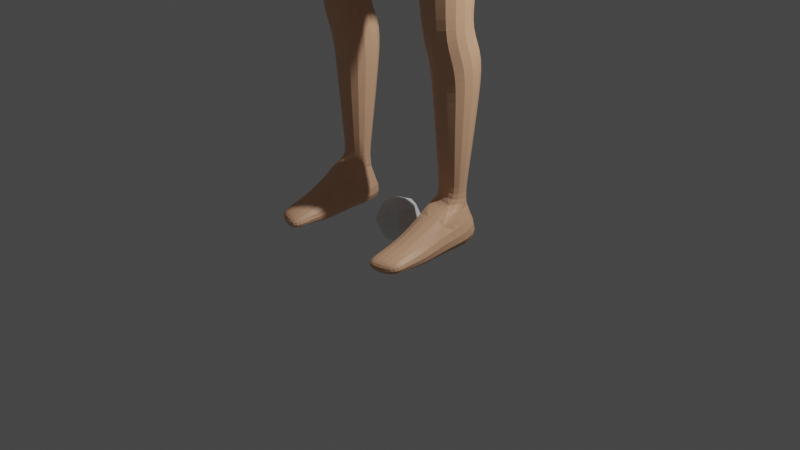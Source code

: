 # Source: MrBag_Idle_Animation.blend  (saved by Blender 2.80.75; exported with 4.5.12 LTS)
import bpy
from mathutils import Matrix  # noqa: F401  (used for matrix-valued properties, if any)

bpy.ops.wm.read_factory_settings(use_empty=True)
scene = bpy.context.scene
scene.name = 'Scene'

# ---- collections
col_collection = bpy.data.collections.new('Collection'); scene.collection.children.link(col_collection)
col_body = bpy.data.collections.new('Body'); scene.collection.children.link(col_body)

# ---- materials (node trees are filled in below, after node groups)
mat_material_001 = bpy.data.materials.new('Material.001')
mat_material_001.use_transparent_shadow = False
mat_material = bpy.data.materials.new('Material')
mat_material.use_transparent_shadow = False

# ---- material node trees
mat_material_001.use_nodes = True; mat_material_001.node_tree.nodes.clear()
_N = mat_material_001.node_tree.nodes; _L = mat_material_001.node_tree.links
n0 = _N.new('ShaderNodeOutputMaterial'); n0.name = 'Material Output'; n0.location = (300, 300)
n1 = _N.new('ShaderNodeBsdfPrincipled'); n1.name = 'Principled BSDF'; n1.location = (10, 300)
n1.distribution = 'GGX'
n1.subsurface_method = 'BURLEY'
n1.inputs[0].default_value = (0.1376, 0.05687, 0.01632, 1.0)
n1.inputs[3].default_value = 1.45
n1.inputs[27].default_value = (0.0, 0.0, 0.0, 1.0)
n1.inputs[28].default_value = 1.0
_L.new(n1.outputs[0], n0.inputs[0])
n0.is_active_output = True
mat_material.use_nodes = True; mat_material.node_tree.nodes.clear()
_N = mat_material.node_tree.nodes; _L = mat_material.node_tree.links
n0 = _N.new('ShaderNodeOutputMaterial'); n0.name = 'Material Output'; n0.location = (300, 300)
n1 = _N.new('ShaderNodeBsdfPrincipled'); n1.name = 'Principled BSDF'; n1.location = (10, 300)
n1.distribution = 'GGX'
n1.subsurface_method = 'BURLEY'
n1.inputs[0].default_value = (0.8, 0.4525, 0.2741, 1.0)
n1.inputs[3].default_value = 1.45
n1.inputs[27].default_value = (0.0, 0.0, 0.0, 1.0)
n1.inputs[28].default_value = 1.0
_L.new(n1.outputs[0], n0.inputs[0])
n0.is_active_output = True

# ---- world
world_world = bpy.data.worlds.new('World'); scene.world = world_world
world_world.use_nodes = True; world_world.node_tree.nodes.clear()
_N = world_world.node_tree.nodes; _L = world_world.node_tree.links
n0 = _N.new('ShaderNodeOutputWorld'); n0.name = 'World Output'; n0.location = (300, 300)
n1 = _N.new('ShaderNodeBackground'); n1.name = 'Background'; n1.location = (10, 300)
n1.inputs[0].default_value = (0.05088, 0.05088, 0.05088, 1.0)
_L.new(n1.outputs[0], n0.inputs[0])
n0.is_active_output = True
world_world.color = (0.05088, 0.05088, 0.05088)
world_world.use_sun_shadow = False
world_world.sun_shadow_jitter_overblur = 0.0

# ---- cameras
cam_camera = bpy.data.cameras.new('Camera')
cam_camera.clip_end = 100.0
cam_camera.ortho_scale = 7.314
cam_camera.dof.focus_distance = 0.0
cam_camera.dof.aperture_fstop = 128.0

# ---- lights
light_light = bpy.data.lights.new('Light', 'POINT')
light_light.transmission_factor = 0.0
light_light.cutoff_distance = 30.0
light_light.energy = 1000.0
light_light.shadow_buffer_clip_start = 1.001
light_light.shadow_soft_size = 0.1
light_light.shadow_maximum_resolution = 0.006
light_light.use_absolute_resolution = True

# ---- meshes
me_sphere = bpy.data.meshes.new('Sphere')
me_sphere.from_pydata([(0.0, 0.2758, -0.2758), (0.195, 0.195, 0.2758), (0.2758, 0.2758, -1.705e-08), (0.195, 0.195, -0.2758), (0.2758, -3.979e-08, 0.2758), (0.39, -2.489e-08, -1.705e-08), (0.2758, -3.979e-08, -0.2758), (0.195, -0.195, 0.2758), (0.2758, -0.2758, -1.705e-08), (0.195, -0.195, -0.2758), (-2.059e-08, -0.2758, 0.2758), (-5.694e-09, -0.39, -1.705e-08), (-2.059e-08, -0.2758, -0.2758), (-0.195, -0.195, 0.2758), (-0.2758, -0.2758, -1.705e-08), (-0.195, -0.195, -0.2758), (0.0, -3.409e-08, -0.39), (-3.409e-08, -3.409e-08, 0.39), (-0.2758, -2.489e-08, 0.2758), (-0.39, -2.489e-08, -1.705e-08), (-0.2758, -2.489e-08, -0.2758), (-0.195, 0.195, 0.2758), (-0.2758, 0.2758, -1.705e-08), (-0.195, 0.195, -0.2758), (9.208e-09, 0.2758, 0.2758), (9.208e-09, 0.39, -1.705e-08)], [], [(0, 25, 2, 3), (24, 17, 1), (16, 0, 3), (25, 24, 1, 2), (3, 2, 5, 6), (1, 17, 4), (16, 3, 6), (2, 1, 4, 5), (6, 5, 8, 9), (4, 17, 7), (16, 6, 9), (5, 4, 7, 8), (9, 8, 11, 12), (7, 17, 10), (16, 9, 12), (8, 7, 10, 11), (12, 11, 14, 15), (10, 17, 13), (16, 12, 15), (11, 10, 13, 14), (14, 13, 18, 19), (15, 14, 19, 20), (13, 17, 18), (16, 15, 20), (16, 20, 23), (19, 18, 21, 22), (20, 19, 22, 23), (18, 17, 21), (16, 23, 0), (22, 21, 24, 25), (23, 22, 25, 0), (21, 17, 24)])
_uv = me_sphere.uv_layers.new(name='UVMap')
_uv.uv.foreach_set('vector', [0.75, 0.25, 0.75, 0.5, 0.625, 0.5, 0.625, 0.25, 0.75, 0.75, 0.6875, 1.0, 0.625, 0.75, 0.6875, 0.0, 0.75, 0.25, 0.625, 0.25, 0.75, 0.5, 0.75, 0.75, 0.625, 0.75, 0.625, 0.5, 0.625, 0.25, 0.625, 0.5, 0.5, 0.5, 0.5, 0.25, 0.625, 0.75, 0.5625, 1.0, 0.5, 0.75, 0.5625, 0.0, 0.625, 0.25, 0.5, 0.25, 0.625, 0.5, 0.625, 0.75, 0.5, 0.75, 0.5, 0.5, 0.5, 0.25, 0.5, 0.5, 0.375, 0.5, 0.375, 0.25, 0.5, 0.75, 0.4375, 1.0, 0.375, 0.75, 0.4375, 0.0, 0.5, 0.25, 0.375, 0.25, 0.5, 0.5, 0.5, 0.75, 0.375, 0.75, 0.375, 0.5, 0.375, 0.25, 0.375, 0.5, 0.25, 0.5, 0.25, 0.25, 0.375, 0.75, 0.3125, 1.0, 0.25, 0.75, 0.3125, 0.0, 0.375, 0.25, 0.25, 0.25, 0.375, 0.5, 0.375, 0.75, 0.25, 0.75, 0.25, 0.5, 0.25, 0.25, 0.25, 0.5, 0.125, 0.5, 0.125, 0.25, 0.25, 0.75, 0.1875, 1.0, 0.125, 0.75, 0.1875, 0.0, 0.25, 0.25, 0.125, 0.25, 0.25, 0.5, 0.25, 0.75, 0.125, 0.75, 0.125, 0.5, 0.125, 0.5, 0.125, 0.75, 0.0, 0.75, 0.0, 0.5, 0.125, 0.25, 0.125, 0.5, 0.0, 0.5, 0.0, 0.25, 0.125, 0.75, 0.0625, 1.0, 0.0, 0.75, 0.0625, 0.0, 0.125, 0.25, 0.0, 0.25, 0.9375, 0.0, 1.0, 0.25, 0.875, 0.25, 1.0, 0.5, 1.0, 0.75, 0.875, 0.75, 0.875, 0.5, 1.0, 0.25, 1.0, 0.5, 0.875, 0.5, 0.875, 0.25, 1.0, 0.75, 0.9375, 1.0, 0.875, 0.75, 0.8125, 0.0, 0.875, 0.25, 0.75, 0.25, 0.875, 0.5, 0.875, 0.75, 0.75, 0.75, 0.75, 0.5, 0.875, 0.25, 0.875, 0.5, 0.75, 0.5, 0.75, 0.25, 0.875, 0.75, 0.8125, 1.0, 0.75, 0.75])
me_sphere.use_remesh_preserve_volume = False
me_sphere.use_remesh_preserve_attributes = False
me_sphere.use_mirror_vertex_groups = False
me_sphere.update()
me_cube = bpy.data.meshes.new('Cube')
me_cube.from_pydata([(-1.0, -1.0, -1.0), (-1.0, -1.0, 3.647), (-1.0, 1.0, -1.0), (-1.0, 1.0, 3.647), (1.0, -1.0, -1.0), (1.0, -1.0, 3.647), (1.0, 1.0, -1.0), (1.0, 1.0, 3.647), (-1.0, -0.8171, -1.0), (-1.0, -0.8171, 3.647), (1.0, -0.8171, -1.0), (1.0, -0.8171, 3.647), (-1.0, 0.8292, 3.647), (1.0, 0.8292, -1.0), (-1.0, 0.8292, -1.0), (1.0, 0.8292, 3.647), (0.8963, 1.0, -1.0), (0.8963, 1.0, 3.647), (0.8963, -1.0, -1.0), (0.8963, -1.0, 3.647), (0.8963, -0.8171, 3.647), (0.8963, -0.8171, -1.0), (0.8963, 0.8292, -1.0), (0.8963, 0.8292, 3.647), (-0.8841, 1.0, -1.0), (-0.8841, -1.0, 3.647), (-0.8841, -0.8171, -1.0), (-0.8841, 0.8292, -1.0), (-0.8841, 1.0, 3.647), (-0.8841, -1.0, -1.0), (-0.8841, -0.8171, 3.647), (-0.8841, 0.8292, 3.647), (0.8963, -0.8171, -0.7836), (0.8963, 0.8292, -0.7836), (-0.8841, -0.8171, -0.7836), (-0.8841, 0.8292, -0.7836), (-1.0, -1.0, -0.4191), (-1.0, -1.0, 0.1617), (-1.0, -1.0, 0.7426), (-1.0, -1.0, 1.323), (-1.0, -1.0, 1.904), (-1.0, -1.0, 2.485), (-1.0, -1.0, 3.066), (-1.0, 1.0, 3.066), (-1.0, 1.0, 2.485), (-1.0, 1.0, 1.904), (-1.0, 1.0, 1.323), (-1.0, 1.0, 0.7426), (-1.0, 1.0, 0.1617), (-1.0, 1.0, -0.4191), (1.0, 1.0, 3.066), (1.0, 1.0, 2.485), (1.0, 1.0, 1.904), (1.0, 1.0, 1.323), (1.0, 1.0, 0.7426), (1.0, 1.0, 0.1617), (1.0, 1.0, -0.4191), (1.0, -1.0, 3.066), (1.0, -1.0, 2.485), (1.0, -1.0, 1.904), (1.0, -1.0, 1.323), (1.0, -1.0, 0.7426), (1.0, -1.0, 0.1617), (1.0, -1.0, -0.4191), (1.0, -0.8171, 3.066), (1.0, -0.8171, 2.485), (1.0, -0.8171, 1.904), (1.0, -0.8171, 1.323), (1.0, -0.8171, 0.7426), (1.0, -0.8171, 0.1617), (1.0, -0.8171, -0.4191), (-1.0, -0.8171, 3.066), (-1.0, -0.8171, 2.485), (-1.0, -0.8171, 1.904), (-1.0, -0.8171, 1.323), (-1.0, -0.8171, 0.7426), (-1.0, -0.8171, 0.1617), (-1.0, -0.8171, -0.4191), (1.0, 0.8292, 3.066), (1.0, 0.8292, 2.485), (1.0, 0.8292, 1.904), (1.0, 0.8292, 1.323), (1.0, 0.8292, 0.7426), (1.0, 0.8292, 0.1617), (1.0, 0.8292, -0.4191), (-1.0, 0.8292, 3.066), (-1.0, 0.8292, 2.485), (-1.0, 0.8292, 1.904), (-1.0, 0.8292, 1.323), (-1.0, 0.8292, 0.7426), (-1.0, 0.8292, 0.1617), (-1.0, 0.8292, -0.4191), (0.8963, -1.0, 3.066), (0.8963, -1.0, 2.485), (0.8963, -1.0, 1.904), (0.8963, -1.0, 1.323), (0.8963, -1.0, 0.7426), (0.8963, -1.0, 0.1617), (0.8963, -1.0, -0.4191), (0.8963, 1.0, 3.066), (0.8963, 1.0, 2.485), (0.8963, 1.0, 1.904), (0.8963, 1.0, 1.323), (0.8963, 1.0, 0.7426), (0.8963, 1.0, 0.1617), (0.8963, 1.0, -0.4191), (-0.8841, 1.0, 3.066), (-0.8841, 1.0, 2.485), (-0.8841, 1.0, 1.904), (-0.8841, 1.0, 1.323), (-0.8841, 1.0, 0.7426), (-0.8841, 1.0, 0.1617), (-0.8841, 1.0, -0.4191), (-0.8841, -1.0, 3.066), (-0.8841, -1.0, 2.485), (-0.8841, -1.0, 1.904), (-0.8841, -1.0, 1.323), (-0.8841, -1.0, 0.7426), (-0.8841, -1.0, 0.1617), (-0.8841, -1.0, -0.4191), (-0.528, 1.0, 3.647), (-0.172, 1.0, 3.647), (0.1841, 1.0, 3.647), (0.5402, 1.0, 3.647), (-0.528, -1.0, -1.0), (-0.172, -1.0, -1.0), (0.1841, -1.0, -1.0), (0.5402, -1.0, -1.0), (-0.528, -0.8171, 3.647), (-0.172, -0.8171, 3.647), (0.1841, -0.8171, 3.647), (0.5402, -0.8171, 3.647), (-0.528, 0.8292, 3.647), (-0.172, 0.8292, 3.647), (0.1841, 0.8292, 3.647), (0.5402, 0.8292, 3.647), (0.5402, 1.0, -1.0), (0.1841, 1.0, -1.0), (-0.172, 1.0, -1.0), (-0.528, 1.0, -1.0), (0.5402, -1.0, 3.647), (0.1841, -1.0, 3.647), (-0.172, -1.0, 3.647), (-0.528, -1.0, 3.647), (0.5402, -0.8171, -1.0), (0.1841, -0.8171, -1.0), (-0.172, -0.8171, -1.0), (-0.528, -0.8171, -1.0), (0.5402, 0.8292, -1.0), (0.1841, 0.8292, -1.0), (-0.172, 0.8292, -1.0), (-0.528, 0.8292, -1.0), (0.5402, -0.8171, -0.7836), (0.1841, -0.8171, -0.7836), (-0.172, -0.8171, -0.7836), (-0.528, -0.8171, -0.7836), (0.5402, 0.8292, -0.7836), (0.1841, 0.8292, -0.7836), (-0.172, 0.8292, -0.7836), (-0.528, 0.8292, -0.7836), (0.5402, -1.0, -0.4191), (0.1841, -1.0, -0.4191), (-0.172, -1.0, -0.4191), (-0.528, -1.0, -0.4191), (0.5402, -1.0, 0.1617), (0.1841, -1.0, 0.1617), (-0.172, -1.0, 0.1617), (-0.528, -1.0, 0.1617), (0.5402, -1.0, 0.7426), (0.1841, -1.0, 0.7426), (-0.172, -1.0, 0.7426), (-0.528, -1.0, 0.7426), (0.5402, -1.0, 1.323), (0.1841, -1.0, 1.323), (-0.172, -1.0, 1.323), (-0.528, -1.0, 1.323), (0.5402, -1.0, 1.904), (0.1841, -1.0, 1.904), (-0.172, -1.0, 1.904), (-0.528, -1.0, 1.904), (0.5402, -1.0, 2.485), (0.1841, -1.0, 2.485), (-0.172, -1.0, 2.485), (-0.528, -1.0, 2.485), (0.5402, -1.0, 3.066), (0.1841, -1.0, 3.066), (-0.172, -1.0, 3.066), (-0.528, -1.0, 3.066), (-0.528, 1.0, -0.4191), (-0.172, 1.0, -0.4191), (0.1841, 1.0, -0.4191), (0.5402, 1.0, -0.4191), (-0.528, 1.0, 0.1617), (-0.172, 1.0, 0.1617), (0.1841, 1.0, 0.1617), (0.5402, 1.0, 0.1617), (-0.528, 1.0, 0.7426), (-0.172, 1.0, 0.7426), (0.1841, 1.0, 0.7426), (0.5402, 1.0, 0.7426), (-0.528, 1.0, 1.323), (-0.172, 1.0, 1.323), (0.1841, 1.0, 1.323), (0.5402, 1.0, 1.323), (-0.528, 1.0, 1.904), (-0.172, 1.0, 1.904), (0.1841, 1.0, 1.904), (0.5402, 1.0, 1.904), (-0.528, 1.0, 2.485), (-0.172, 1.0, 2.485), (0.1841, 1.0, 2.485), (0.5402, 1.0, 2.485), (-0.528, 1.0, 3.066), (-0.172, 1.0, 3.066), (0.1841, 1.0, 3.066), (0.5402, 1.0, 3.066)], [], [(85, 12, 3, 43), (99, 17, 7, 50), (64, 11, 5, 57), (113, 25, 1, 42), (21, 10, 4, 18), (30, 9, 1, 25), (31, 12, 9, 30), (22, 13, 10, 21), (78, 15, 11, 64), (42, 1, 9, 71), (50, 7, 15, 78), (16, 6, 13, 22), (28, 3, 12, 31), (71, 9, 12, 85), (7, 17, 23, 15), (136, 16, 22, 148), (147, 26, 34, 155), (15, 23, 20, 11), (11, 20, 19, 5), (144, 21, 18, 127), (57, 5, 19, 92), (215, 123, 17, 99), (43, 3, 28, 106), (8, 26, 29, 0), (14, 27, 26, 8), (2, 24, 27, 14), (120, 28, 31, 132), (132, 31, 30, 128), (128, 30, 25, 143), (187, 143, 25, 113), (156, 33, 32, 152), (22, 21, 32, 33), (148, 22, 33, 156), (26, 27, 35, 34), (124, 163, 119, 29), (163, 167, 118, 119), (167, 171, 117, 118), (171, 175, 116, 117), (175, 179, 115, 116), (179, 183, 114, 115), (183, 187, 113, 114), (2, 49, 112, 24), (49, 48, 111, 112), (48, 47, 110, 111), (47, 46, 109, 110), (46, 45, 108, 109), (45, 44, 107, 108), (44, 43, 106, 107), (136, 191, 105, 16), (191, 195, 104, 105), (195, 199, 103, 104), (199, 203, 102, 103), (203, 207, 101, 102), (207, 211, 100, 101), (211, 215, 99, 100), (4, 63, 98, 18), (63, 62, 97, 98), (62, 61, 96, 97), (61, 60, 95, 96), (60, 59, 94, 95), (59, 58, 93, 94), (58, 57, 92, 93), (8, 77, 91, 14), (77, 76, 90, 91), (76, 75, 89, 90), (75, 74, 88, 89), (74, 73, 87, 88), (73, 72, 86, 87), (72, 71, 85, 86), (6, 56, 84, 13), (56, 55, 83, 84), (55, 54, 82, 83), (54, 53, 81, 82), (53, 52, 80, 81), (52, 51, 79, 80), (51, 50, 78, 79), (0, 36, 77, 8), (36, 37, 76, 77), (37, 38, 75, 76), (38, 39, 74, 75), (39, 40, 73, 74), (40, 41, 72, 73), (41, 42, 71, 72), (13, 84, 70, 10), (84, 83, 69, 70), (83, 82, 68, 69), (82, 81, 67, 68), (81, 80, 66, 67), (80, 79, 65, 66), (79, 78, 64, 65), (29, 119, 36, 0), (119, 118, 37, 36), (118, 117, 38, 37), (117, 116, 39, 38), (116, 115, 40, 39), (115, 114, 41, 40), (114, 113, 42, 41), (10, 70, 63, 4), (70, 69, 62, 63), (69, 68, 61, 62), (68, 67, 60, 61), (67, 66, 59, 60), (66, 65, 58, 59), (65, 64, 57, 58), (16, 105, 56, 6), (105, 104, 55, 56), (104, 103, 54, 55), (103, 102, 53, 54), (102, 101, 52, 53), (101, 100, 51, 52), (100, 99, 50, 51), (14, 91, 49, 2), (91, 90, 48, 49), (90, 89, 47, 48), (89, 88, 46, 47), (88, 87, 45, 46), (87, 86, 44, 45), (86, 85, 43, 44), (107, 106, 212, 208), (208, 212, 213, 209), (209, 213, 214, 210), (210, 214, 215, 211), (108, 107, 208, 204), (204, 208, 209, 205), (205, 209, 210, 206), (206, 210, 211, 207), (109, 108, 204, 200), (200, 204, 205, 201), (201, 205, 206, 202), (202, 206, 207, 203), (110, 109, 200, 196), (196, 200, 201, 197), (197, 201, 202, 198), (198, 202, 203, 199), (111, 110, 196, 192), (192, 196, 197, 193), (193, 197, 198, 194), (194, 198, 199, 195), (112, 111, 192, 188), (188, 192, 193, 189), (189, 193, 194, 190), (190, 194, 195, 191), (24, 112, 188, 139), (139, 188, 189, 138), (138, 189, 190, 137), (137, 190, 191, 136), (93, 92, 184, 180), (180, 184, 185, 181), (181, 185, 186, 182), (182, 186, 187, 183), (94, 93, 180, 176), (176, 180, 181, 177), (177, 181, 182, 178), (178, 182, 183, 179), (95, 94, 176, 172), (172, 176, 177, 173), (173, 177, 178, 174), (174, 178, 179, 175), (96, 95, 172, 168), (168, 172, 173, 169), (169, 173, 174, 170), (170, 174, 175, 171), (97, 96, 168, 164), (164, 168, 169, 165), (165, 169, 170, 166), (166, 170, 171, 167), (98, 97, 164, 160), (160, 164, 165, 161), (161, 165, 166, 162), (162, 166, 167, 163), (18, 98, 160, 127), (127, 160, 161, 126), (126, 161, 162, 125), (125, 162, 163, 124), (27, 151, 159, 35), (151, 150, 158, 159), (150, 149, 157, 158), (149, 148, 156, 157), (35, 159, 155, 34), (159, 158, 154, 155), (158, 157, 153, 154), (157, 156, 152, 153), (92, 19, 140, 184), (184, 140, 141, 185), (185, 141, 142, 186), (186, 142, 143, 187), (20, 131, 140, 19), (131, 130, 141, 140), (130, 129, 142, 141), (129, 128, 143, 142), (23, 135, 131, 20), (135, 134, 130, 131), (134, 133, 129, 130), (133, 132, 128, 129), (17, 123, 135, 23), (123, 122, 134, 135), (122, 121, 133, 134), (121, 120, 132, 133), (106, 28, 120, 212), (212, 120, 121, 213), (213, 121, 122, 214), (214, 122, 123, 215), (26, 147, 124, 29), (147, 146, 125, 124), (146, 145, 126, 125), (145, 144, 127, 126), (21, 144, 152, 32), (144, 145, 153, 152), (145, 146, 154, 153), (146, 147, 155, 154), (24, 139, 151, 27), (139, 138, 150, 151), (138, 137, 149, 150), (137, 136, 148, 149)])
_uv = me_cube.uv_layers.new(name='UVMap')
_uv.uv.foreach_set('vector', [0.5938, 0.2287, 0.625, 0.2287, 0.625, 0.25, 0.5938, 0.25, 0.5938, 0.487, 0.625, 0.487, 0.625, 0.5, 0.5938, 0.5, 0.5938, 0.7271, 0.625, 0.7271, 0.625, 0.75, 0.5938, 0.75, 0.5938, 0.9855, 0.625, 0.9855, 0.625, 1.0, 0.5938, 1.0, 0.362, 0.7271, 0.375, 0.7271, 0.375, 0.75, 0.362, 0.75, 0.8605, 0.7271, 0.875, 0.7271, 0.875, 0.75, 0.8605, 0.75, 0.8605, 0.5213, 0.875, 0.5213, 0.875, 0.7271, 0.8605, 0.7271, 0.362, 0.5213, 0.375, 0.5213, 0.375, 0.7271, 0.362, 0.7271, 0.5938, 0.5213, 0.625, 0.5213, 0.625, 0.7271, 0.5938, 0.7271, 0.5938, 0.0, 0.625, 0.0, 0.625, 0.02286, 0.5938, 0.02286, 0.5938, 0.5, 0.625, 0.5, 0.625, 0.5213, 0.5938, 0.5213, 0.362, 0.5, 0.375, 0.5, 0.375, 0.5213, 0.362, 0.5213, 0.8605, 0.5, 0.875, 0.5, 0.875, 0.5213, 0.8605, 0.5213, 0.5938, 0.02286, 0.625, 0.02286, 0.625, 0.2287, 0.5938, 0.2287, 0.625, 0.5, 0.638, 0.5, 0.638, 0.5213, 0.625, 0.5213, 0.3175, 0.5, 0.362, 0.5, 0.362, 0.5213, 0.3175, 0.5213, 0.184, 0.7271, 0.1395, 0.7271, 0.1395, 0.7271, 0.184, 0.7271, 0.625, 0.5213, 0.638, 0.5213, 0.638, 0.7271, 0.625, 0.7271, 0.625, 0.7271, 0.638, 0.7271, 0.638, 0.75, 0.625, 0.75, 0.3175, 0.7271, 0.362, 0.7271, 0.362, 0.75, 0.3175, 0.75, 0.5938, 0.75, 0.625, 0.75, 0.625, 0.763, 0.5938, 0.763, 0.5938, 0.4425, 0.625, 0.4425, 0.625, 0.487, 0.5938, 0.487, 0.5938, 0.25, 0.625, 0.25, 0.625, 0.2645, 0.5938, 0.2645, 0.125, 0.7271, 0.1395, 0.7271, 0.1395, 0.75, 0.125, 0.75, 0.125, 0.5213, 0.1395, 0.5213, 0.1395, 0.7271, 0.125, 0.7271, 0.125, 0.5, 0.1395, 0.5, 0.1395, 0.5213, 0.125, 0.5213, 0.816, 0.5, 0.8605, 0.5, 0.8605, 0.5213, 0.816, 0.5213, 0.816, 0.5213, 0.8605, 0.5213, 0.8605, 0.7271, 0.816, 0.7271, 0.816, 0.7271, 0.8605, 0.7271, 0.8605, 0.75, 0.816, 0.75, 0.5938, 0.941, 0.625, 0.941, 0.625, 0.9855, 0.5938, 0.9855, 0.3175, 0.5213, 0.362, 0.5213, 0.362, 0.7271, 0.3175, 0.7271, 0.362, 0.5213, 0.362, 0.7271, 0.362, 0.7271, 0.362, 0.5213, 0.3175, 0.5213, 0.362, 0.5213, 0.362, 0.5213, 0.3175, 0.5213, 0.1395, 0.7271, 0.1395, 0.5213, 0.1395, 0.5213, 0.1395, 0.7271, 0.375, 0.941, 0.4062, 0.941, 0.4062, 0.9855, 0.375, 0.9855, 0.4062, 0.941, 0.4375, 0.941, 0.4375, 0.9855, 0.4062, 0.9855, 0.4375, 0.941, 0.4688, 0.941, 0.4688, 0.9855, 0.4375, 0.9855, 0.4688, 0.941, 0.5, 0.941, 0.5, 0.9855, 0.4688, 0.9855, 0.5, 0.941, 0.5312, 0.941, 0.5312, 0.9855, 0.5, 0.9855, 0.5312, 0.941, 0.5625, 0.941, 0.5625, 0.9855, 0.5312, 0.9855, 0.5625, 0.941, 0.5938, 0.941, 0.5938, 0.9855, 0.5625, 0.9855, 0.375, 0.25, 0.4062, 0.25, 0.4062, 0.2645, 0.375, 0.2645, 0.4062, 0.25, 0.4375, 0.25, 0.4375, 0.2645, 0.4062, 0.2645, 0.4375, 0.25, 0.4688, 0.25, 0.4688, 0.2645, 0.4375, 0.2645, 0.4688, 0.25, 0.5, 0.25, 0.5, 0.2645, 0.4688, 0.2645, 0.5, 0.25, 0.5312, 0.25, 0.5312, 0.2645, 0.5, 0.2645, 0.5312, 0.25, 0.5625, 0.25, 0.5625, 0.2645, 0.5312, 0.2645, 0.5625, 0.25, 0.5938, 0.25, 0.5938, 0.2645, 0.5625, 0.2645, 0.375, 0.4425, 0.4062, 0.4425, 0.4062, 0.487, 0.375, 0.487, 0.4062, 0.4425, 0.4375, 0.4425, 0.4375, 0.487, 0.4062, 0.487, 0.4375, 0.4425, 0.4688, 0.4425, 0.4688, 0.487, 0.4375, 0.487, 0.4688, 0.4425, 0.5, 0.4425, 0.5, 0.487, 0.4688, 0.487, 0.5, 0.4425, 0.5312, 0.4425, 0.5312, 0.487, 0.5, 0.487, 0.5312, 0.4425, 0.5625, 0.4425, 0.5625, 0.487, 0.5312, 0.487, 0.5625, 0.4425, 0.5938, 0.4425, 0.5938, 0.487, 0.5625, 0.487, 0.375, 0.75, 0.4062, 0.75, 0.4062, 0.763, 0.375, 0.763, 0.4062, 0.75, 0.4375, 0.75, 0.4375, 0.763, 0.4062, 0.763, 0.4375, 0.75, 0.4688, 0.75, 0.4688, 0.763, 0.4375, 0.763, 0.4688, 0.75, 0.5, 0.75, 0.5, 0.763, 0.4688, 0.763, 0.5, 0.75, 0.5312, 0.75, 0.5312, 0.763, 0.5, 0.763, 0.5312, 0.75, 0.5625, 0.75, 0.5625, 0.763, 0.5312, 0.763, 0.5625, 0.75, 0.5938, 0.75, 0.5938, 0.763, 0.5625, 0.763, 0.375, 0.02286, 0.4062, 0.02286, 0.4062, 0.2287, 0.375, 0.2287, 0.4062, 0.02286, 0.4375, 0.02286, 0.4375, 0.2287, 0.4062, 0.2287, 0.4375, 0.02286, 0.4688, 0.02286, 0.4688, 0.2287, 0.4375, 0.2287, 0.4688, 0.02286, 0.5, 0.02286, 0.5, 0.2287, 0.4688, 0.2287, 0.5, 0.02286, 0.5312, 0.02286, 0.5312, 0.2287, 0.5, 0.2287, 0.5312, 0.02286, 0.5625, 0.02286, 0.5625, 0.2287, 0.5312, 0.2287, 0.5625, 0.02286, 0.5938, 0.02286, 0.5938, 0.2287, 0.5625, 0.2287, 0.375, 0.5, 0.4062, 0.5, 0.4062, 0.5213, 0.375, 0.5213, 0.4062, 0.5, 0.4375, 0.5, 0.4375, 0.5213, 0.4062, 0.5213, 0.4375, 0.5, 0.4688, 0.5, 0.4688, 0.5213, 0.4375, 0.5213, 0.4688, 0.5, 0.5, 0.5, 0.5, 0.5213, 0.4688, 0.5213, 0.5, 0.5, 0.5312, 0.5, 0.5312, 0.5213, 0.5, 0.5213, 0.5312, 0.5, 0.5625, 0.5, 0.5625, 0.5213, 0.5312, 0.5213, 0.5625, 0.5, 0.5938, 0.5, 0.5938, 0.5213, 0.5625, 0.5213, 0.375, 0.0, 0.4062, 0.0, 0.4062, 0.02286, 0.375, 0.02286, 0.4062, 0.0, 0.4375, 0.0, 0.4375, 0.02286, 0.4062, 0.02286, 0.4375, 0.0, 0.4688, 0.0, 0.4688, 0.02286, 0.4375, 0.02286, 0.4688, 0.0, 0.5, 0.0, 0.5, 0.02286, 0.4688, 0.02286, 0.5, 0.0, 0.5312, 0.0, 0.5312, 0.02286, 0.5, 0.02286, 0.5312, 0.0, 0.5625, 0.0, 0.5625, 0.02286, 0.5312, 0.02286, 0.5625, 0.0, 0.5938, 0.0, 0.5938, 0.02286, 0.5625, 0.02286, 0.375, 0.5213, 0.4062, 0.5213, 0.4062, 0.7271, 0.375, 0.7271, 0.4062, 0.5213, 0.4375, 0.5213, 0.4375, 0.7271, 0.4062, 0.7271, 0.4375, 0.5213, 0.4688, 0.5213, 0.4688, 0.7271, 0.4375, 0.7271, 0.4688, 0.5213, 0.5, 0.5213, 0.5, 0.7271, 0.4688, 0.7271, 0.5, 0.5213, 0.5312, 0.5213, 0.5312, 0.7271, 0.5, 0.7271, 0.5312, 0.5213, 0.5625, 0.5213, 0.5625, 0.7271, 0.5312, 0.7271, 0.5625, 0.5213, 0.5938, 0.5213, 0.5938, 0.7271, 0.5625, 0.7271, 0.375, 0.9855, 0.4062, 0.9855, 0.4062, 1.0, 0.375, 1.0, 0.4062, 0.9855, 0.4375, 0.9855, 0.4375, 1.0, 0.4062, 1.0, 0.4375, 0.9855, 0.4688, 0.9855, 0.4688, 1.0, 0.4375, 1.0, 0.4688, 0.9855, 0.5, 0.9855, 0.5, 1.0, 0.4688, 1.0, 0.5, 0.9855, 0.5312, 0.9855, 0.5312, 1.0, 0.5, 1.0, 0.5312, 0.9855, 0.5625, 0.9855, 0.5625, 1.0, 0.5312, 1.0, 0.5625, 0.9855, 0.5938, 0.9855, 0.5938, 1.0, 0.5625, 1.0, 0.375, 0.7271, 0.4062, 0.7271, 0.4062, 0.75, 0.375, 0.75, 0.4062, 0.7271, 0.4375, 0.7271, 0.4375, 0.75, 0.4062, 0.75, 0.4375, 0.7271, 0.4688, 0.7271, 0.4688, 0.75, 0.4375, 0.75, 0.4688, 0.7271, 0.5, 0.7271, 0.5, 0.75, 0.4688, 0.75, 0.5, 0.7271, 0.5312, 0.7271, 0.5312, 0.75, 0.5, 0.75, 0.5312, 0.7271, 0.5625, 0.7271, 0.5625, 0.75, 0.5312, 0.75, 0.5625, 0.7271, 0.5938, 0.7271, 0.5938, 0.75, 0.5625, 0.75, 0.375, 0.487, 0.4062, 0.487, 0.4062, 0.5, 0.375, 0.5, 0.4062, 0.487, 0.4375, 0.487, 0.4375, 0.5, 0.4062, 0.5, 0.4375, 0.487, 0.4688, 0.487, 0.4688, 0.5, 0.4375, 0.5, 0.4688, 0.487, 0.5, 0.487, 0.5, 0.5, 0.4688, 0.5, 0.5, 0.487, 0.5312, 0.487, 0.5312, 0.5, 0.5, 0.5, 0.5312, 0.487, 0.5625, 0.487, 0.5625, 0.5, 0.5312, 0.5, 0.5625, 0.487, 0.5938, 0.487, 0.5938, 0.5, 0.5625, 0.5, 0.375, 0.2287, 0.4062, 0.2287, 0.4062, 0.25, 0.375, 0.25, 0.4062, 0.2287, 0.4375, 0.2287, 0.4375, 0.25, 0.4062, 0.25, 0.4375, 0.2287, 0.4688, 0.2287, 0.4688, 0.25, 0.4375, 0.25, 0.4688, 0.2287, 0.5, 0.2287, 0.5, 0.25, 0.4688, 0.25, 0.5, 0.2287, 0.5312, 0.2287, 0.5312, 0.25, 0.5, 0.25, 0.5312, 0.2287, 0.5625, 0.2287, 0.5625, 0.25, 0.5312, 0.25, 0.5625, 0.2287, 0.5938, 0.2287, 0.5938, 0.25, 0.5625, 0.25, 0.5625, 0.2645, 0.5938, 0.2645, 0.5938, 0.309, 0.5625, 0.309, 0.5625, 0.309, 0.5938, 0.309, 0.5938, 0.3535, 0.5625, 0.3535, 0.5625, 0.3535, 0.5938, 0.3535, 0.5938, 0.398, 0.5625, 0.398, 0.5625, 0.398, 0.5938, 0.398, 0.5938, 0.4425, 0.5625, 0.4425, 0.5312, 0.2645, 0.5625, 0.2645, 0.5625, 0.309, 0.5312, 0.309, 0.5312, 0.309, 0.5625, 0.309, 0.5625, 0.3535, 0.5312, 0.3535, 0.5312, 0.3535, 0.5625, 0.3535, 0.5625, 0.398, 0.5312, 0.398, 0.5312, 0.398, 0.5625, 0.398, 0.5625, 0.4425, 0.5312, 0.4425, 0.5, 0.2645, 0.5312, 0.2645, 0.5312, 0.309, 0.5, 0.309, 0.5, 0.309, 0.5312, 0.309, 0.5312, 0.3535, 0.5, 0.3535, 0.5, 0.3535, 0.5312, 0.3535, 0.5312, 0.398, 0.5, 0.398, 0.5, 0.398, 0.5312, 0.398, 0.5312, 0.4425, 0.5, 0.4425, 0.4688, 0.2645, 0.5, 0.2645, 0.5, 0.309, 0.4688, 0.309, 0.4688, 0.309, 0.5, 0.309, 0.5, 0.3535, 0.4688, 0.3535, 0.4688, 0.3535, 0.5, 0.3535, 0.5, 0.398, 0.4687, 0.398, 0.4687, 0.398, 0.5, 0.398, 0.5, 0.4425, 0.4688, 0.4425, 0.4375, 0.2645, 0.4688, 0.2645, 0.4688, 0.309, 0.4375, 0.309, 0.4375, 0.309, 0.4688, 0.309, 0.4688, 0.3535, 0.4375, 0.3535, 0.4375, 0.3535, 0.4688, 0.3535, 0.4687, 0.398, 0.4375, 0.398, 0.4375, 0.398, 0.4687, 0.398, 0.4688, 0.4425, 0.4375, 0.4425, 0.4062, 0.2645, 0.4375, 0.2645, 0.4375, 0.309, 0.4063, 0.309, 0.4063, 0.309, 0.4375, 0.309, 0.4375, 0.3535, 0.4063, 0.3535, 0.4063, 0.3535, 0.4375, 0.3535, 0.4375, 0.398, 0.4062, 0.398, 0.4062, 0.398, 0.4375, 0.398, 0.4375, 0.4425, 0.4062, 0.4425, 0.375, 0.2645, 0.4062, 0.2645, 0.4063, 0.309, 0.375, 0.309, 0.375, 0.309, 0.4063, 0.309, 0.4063, 0.3535, 0.375, 0.3535, 0.375, 0.3535, 0.4063, 0.3535, 0.4062, 0.398, 0.375, 0.398, 0.375, 0.398, 0.4062, 0.398, 0.4062, 0.4425, 0.375, 0.4425, 0.5625, 0.763, 0.5938, 0.763, 0.5938, 0.8075, 0.5625, 0.8075, 0.5625, 0.8075, 0.5938, 0.8075, 0.5938, 0.852, 0.5625, 0.852, 0.5625, 0.852, 0.5938, 0.852, 0.5938, 0.8965, 0.5625, 0.8965, 0.5625, 0.8965, 0.5938, 0.8965, 0.5938, 0.941, 0.5625, 0.941, 0.5312, 0.763, 0.5625, 0.763, 0.5625, 0.8075, 0.5312, 0.8075, 0.5312, 0.8075, 0.5625, 0.8075, 0.5625, 0.852, 0.5312, 0.852, 0.5312, 0.852, 0.5625, 0.852, 0.5625, 0.8965, 0.5312, 0.8965, 0.5312, 0.8965, 0.5625, 0.8965, 0.5625, 0.941, 0.5312, 0.941, 0.5, 0.763, 0.5312, 0.763, 0.5312, 0.8075, 0.5, 0.8075, 0.5, 0.8075, 0.5312, 0.8075, 0.5312, 0.852, 0.5, 0.852, 0.5, 0.852, 0.5312, 0.852, 0.5312, 0.8965, 0.5, 0.8965, 0.5, 0.8965, 0.5312, 0.8965, 0.5312, 0.941, 0.5, 0.941, 0.4688, 0.763, 0.5, 0.763, 0.5, 0.8075, 0.4688, 0.8075, 0.4688, 0.8075, 0.5, 0.8075, 0.5, 0.852, 0.4688, 0.852, 0.4688, 0.852, 0.5, 0.852, 0.5, 0.8965, 0.4687, 0.8965, 0.4687, 0.8965, 0.5, 0.8965, 0.5, 0.941, 0.4688, 0.941, 0.4375, 0.763, 0.4688, 0.763, 0.4688, 0.8075, 0.4375, 0.8075, 0.4375, 0.8075, 0.4688, 0.8075, 0.4688, 0.852, 0.4375, 0.852, 0.4375, 0.852, 0.4688, 0.852, 0.4687, 0.8965, 0.4375, 0.8965, 0.4375, 0.8965, 0.4687, 0.8965, 0.4688, 0.941, 0.4375, 0.941, 0.4062, 0.763, 0.4375, 0.763, 0.4375, 0.8075, 0.4063, 0.8075, 0.4063, 0.8075, 0.4375, 0.8075, 0.4375, 0.852, 0.4063, 0.852, 0.4063, 0.852, 0.4375, 0.852, 0.4375, 0.8965, 0.4062, 0.8965, 0.4062, 0.8965, 0.4375, 0.8965, 0.4375, 0.941, 0.4062, 0.941, 0.375, 0.763, 0.4062, 0.763, 0.4063, 0.8075, 0.375, 0.8075, 0.375, 0.8075, 0.4063, 0.8075, 0.4063, 0.852, 0.375, 0.852, 0.375, 0.852, 0.4063, 0.852, 0.4062, 0.8965, 0.375, 0.8965, 0.375, 0.8965, 0.4062, 0.8965, 0.4062, 0.941, 0.375, 0.941, 0.1395, 0.5213, 0.184, 0.5213, 0.184, 0.5213, 0.1395, 0.5213, 0.184, 0.5213, 0.2285, 0.5213, 0.2285, 0.5213, 0.184, 0.5213, 0.2285, 0.5213, 0.273, 0.5213, 0.273, 0.5213, 0.2285, 0.5213, 0.273, 0.5213, 0.3175, 0.5213, 0.3175, 0.5213, 0.273, 0.5213, 0.1395, 0.5213, 0.184, 0.5213, 0.184, 0.7271, 0.1395, 0.7271, 0.184, 0.5213, 0.2285, 0.5213, 0.2285, 0.7271, 0.184, 0.7271, 0.2285, 0.5213, 0.273, 0.5213, 0.273, 0.7271, 0.2285, 0.7271, 0.273, 0.5213, 0.3175, 0.5213, 0.3175, 0.7271, 0.273, 0.7271, 0.5938, 0.763, 0.625, 0.763, 0.625, 0.8075, 0.5938, 0.8075, 0.5938, 0.8075, 0.625, 0.8075, 0.625, 0.852, 0.5938, 0.852, 0.5938, 0.852, 0.625, 0.852, 0.625, 0.8965, 0.5938, 0.8965, 0.5938, 0.8965, 0.625, 0.8965, 0.625, 0.941, 0.5938, 0.941, 0.638, 0.7271, 0.6825, 0.7271, 0.6825, 0.75, 0.638, 0.75, 0.6825, 0.7271, 0.727, 0.7271, 0.727, 0.75, 0.6825, 0.75, 0.727, 0.7271, 0.7715, 0.7271, 0.7715, 0.75, 0.727, 0.75, 0.7715, 0.7271, 0.816, 0.7271, 0.816, 0.75, 0.7715, 0.75, 0.638, 0.5213, 0.6825, 0.5213, 0.6825, 0.7271, 0.638, 0.7271, 0.6825, 0.5213, 0.727, 0.5213, 0.727, 0.7271, 0.6825, 0.7271, 0.727, 0.5213, 0.7715, 0.5213, 0.7715, 0.7271, 0.727, 0.7271, 0.7715, 0.5213, 0.816, 0.5213, 0.816, 0.7271, 0.7715, 0.7271, 0.638, 0.5, 0.6825, 0.5, 0.6825, 0.5213, 0.638, 0.5213, 0.6825, 0.5, 0.727, 0.5, 0.727, 0.5213, 0.6825, 0.5213, 0.727, 0.5, 0.7715, 0.5, 0.7715, 0.5213, 0.727, 0.5213, 0.7715, 0.5, 0.816, 0.5, 0.816, 0.5213, 0.7715, 0.5213, 0.5938, 0.2645, 0.625, 0.2645, 0.625, 0.309, 0.5938, 0.309, 0.5938, 0.309, 0.625, 0.309, 0.625, 0.3535, 0.5938, 0.3535, 0.5938, 0.3535, 0.625, 0.3535, 0.625, 0.398, 0.5938, 0.398, 0.5938, 0.398, 0.625, 0.398, 0.625, 0.4425, 0.5938, 0.4425, 0.1395, 0.7271, 0.184, 0.7271, 0.184, 0.75, 0.1395, 0.75, 0.184, 0.7271, 0.2285, 0.7271, 0.2285, 0.75, 0.184, 0.75, 0.2285, 0.7271, 0.273, 0.7271, 0.273, 0.75, 0.2285, 0.75, 0.273, 0.7271, 0.3175, 0.7271, 0.3175, 0.75, 0.273, 0.75, 0.362, 0.7271, 0.3175, 0.7271, 0.3175, 0.7271, 0.362, 0.7271, 0.3175, 0.7271, 0.273, 0.7271, 0.273, 0.7271, 0.3175, 0.7271, 0.273, 0.7271, 0.2285, 0.7271, 0.2285, 0.7271, 0.273, 0.7271, 0.2285, 0.7271, 0.184, 0.7271, 0.184, 0.7271, 0.2285, 0.7271, 0.1395, 0.5, 0.184, 0.5, 0.184, 0.5213, 0.1395, 0.5213, 0.184, 0.5, 0.2285, 0.5, 0.2285, 0.5213, 0.184, 0.5213, 0.2285, 0.5, 0.273, 0.5, 0.273, 0.5213, 0.2285, 0.5213, 0.273, 0.5, 0.3175, 0.5, 0.3175, 0.5213, 0.273, 0.5213])
me_cube.materials.append(mat_material_001)
me_cube.use_remesh_preserve_volume = False
me_cube.use_remesh_preserve_attributes = False
me_cube.use_mirror_vertex_groups = False
me_cube.update()
me_plane = bpy.data.meshes.new('Plane')
me_plane.from_pydata([(0.2841, -0.4548, -0.09226), (-0.1422, -0.4548, -0.09226), (-0.1422, -0.5309, 0.2105), (0.2841, -0.5309, 0.2105), (0.5103, -0.3609, 3.551), (-0.2334, -0.3845, 3.973), (-0.2639, 0.4705, 3.968), (0.4799, 0.4942, 3.545), (0.3193, -0.286, 2.033), (-0.152, -0.3133, 2.035), (-0.178, 0.144, 2.149), (0.2932, 0.1714, 2.147), (-0.2059, -0.1489, -0.03504), (0.3478, -0.1489, -0.03504), (0.3603, 0.3879, -0.106), (-0.2183, 0.3879, -0.106), (0.2483, -0.97, -0.05014), (-0.1064, -0.8509, -0.05014), (-0.1064, -0.8642, 0.08956), (0.2483, -0.9833, 0.08956), (0.7541, -0.5395, 3.679), (-0.1413, -0.6133, 4.623), (-0.1285, 0.5918, 4.673), (0.7541, 0.5153, 3.729), (0.7541, -0.4657, 4.791), (0.07613, -0.4526, 4.837), (0.07613, 0.4526, 4.837), (0.7541, -0.6182, 4.587), (0.4191, -0.317, 2.97), (-0.1789, -0.3538, 2.992), (-0.2172, 0.2428, 2.947), (0.3808, 0.2796, 2.925), (0.3435, -0.1599, 1.772), (-0.1748, -0.1863, 1.765), (-0.2021, 0.3153, 1.896), (0.3162, 0.3417, 1.903), (-0.1411, -0.2959, 0.3405), (0.2831, -0.2959, 0.3405), (0.2634, -0.7222, -0.0305), (-0.1215, -0.7222, -0.0305), (-0.1215, -0.7424, 0.1423), (0.2634, -0.7424, 0.1423), (0.4877, -0.3276, 3.331), (-0.2205, -0.3713, 3.356), (-0.2666, 0.3327, 3.276), (0.4416, 0.3764, 3.252), (0.3654, -0.3037, 2.486), (-0.1633, -0.3361, 2.505), (-0.1965, 0.1926, 2.486), (0.3322, 0.225, 2.466), (0.2241, -0.03998, 0.4319), (-0.07139, -0.05553, 0.4321), (-0.08221, 0.15, 0.4288), (0.2133, 0.1655, 0.4286), (0.2437, -0.06094, 0.6626), (-0.08835, -0.07842, 0.6628), (-0.1019, 0.1784, 0.6586), (0.2302, 0.1959, 0.6584), (0.2708, -0.08993, 0.9815), (-0.1118, -0.1101, 0.9818), (-0.1291, 0.2177, 0.9765), (0.2535, 0.2378, 0.9762), (0.3043, -0.1258, 1.376), (-0.1408, -0.1492, 1.376), (-0.1627, 0.2663, 1.37), (0.2824, 0.2897, 1.369), (0.7541, 0.5918, 4.673), (0.7541, 0.4526, 4.837)], [], [(38, 39, 1, 0), (50, 37, 53), (16, 17, 39, 38), (22, 66, 23), (19, 16, 38, 41), (18, 19, 41, 40), (37, 51, 36), (37, 50, 51), (52, 53, 15), (53, 14, 15), (17, 18, 40, 39), (36, 52, 15, 12), (19, 18, 17, 16), (15, 14, 13, 12), (36, 51, 52), (37, 13, 14, 53), (39, 40, 2, 1), (40, 41, 3, 2), (41, 38, 0, 3), (42, 43, 29, 28), (43, 44, 30, 29), (44, 45, 31, 30), (45, 42, 28, 31), (4, 5, 43, 42), (5, 6, 44, 43), (6, 7, 45, 44), (7, 4, 42, 45), (8, 9, 33, 32), (9, 10, 34, 33), (10, 11, 35, 34), (11, 8, 32, 35), (20, 21, 5, 4), (21, 22, 6, 5), (22, 23, 7, 6), (23, 20, 4, 7), (22, 26, 67, 66), (25, 26, 22, 21), (25, 21, 27, 24), (21, 20, 27), (46, 47, 9, 8), (47, 48, 10, 9), (48, 49, 11, 10), (49, 46, 8, 11), (28, 29, 47, 46), (29, 30, 48, 47), (30, 31, 49, 48), (31, 28, 46, 49), (54, 55, 51, 50), (55, 56, 52, 51), (56, 57, 53, 52), (57, 54, 50, 53), (58, 59, 55, 54), (59, 60, 56, 55), (60, 61, 57, 56), (61, 58, 54, 57), (62, 63, 59, 58), (63, 64, 60, 59), (64, 65, 61, 60), (65, 62, 58, 61), (32, 33, 63, 62), (33, 34, 64, 63), (34, 35, 65, 64), (35, 32, 62, 65), (0, 1, 12, 13), (1, 2, 36, 12), (2, 3, 37, 36), (3, 0, 13, 37), (26, 25, 24, 67)])
me_plane.materials.append(mat_material)
me_plane.use_remesh_preserve_volume = False
me_plane.use_remesh_preserve_attributes = False
me_plane.use_mirror_vertex_groups = False
me_plane.update()
arm_armature = bpy.data.armatures.new('Armature')  # bones are not reproduced

# ---- objects
ob_light = bpy.data.objects.new('Light', light_light)
ob_camera = bpy.data.objects.new('Camera', cam_camera)
ob_empty = bpy.data.objects.new('Empty', None)
ob_empty_001 = bpy.data.objects.new('Empty.001', None)
ob_empty_002 = bpy.data.objects.new('Empty.002', None)
ob_sphere = bpy.data.objects.new('Sphere', me_sphere)
ob_bag = bpy.data.objects.new('Bag', me_cube)
ob_legs = bpy.data.objects.new('Legs', me_plane)
ob_armature = bpy.data.objects.new('Armature', arm_armature)

# ---- transforms, parenting, visibility, modifiers, constraints
ob_light.location = (4.076, 1.005, 5.904)
ob_light.rotation_euler = (0.6503, 0.05522, 1.866)
ob_light.lock_rotations_4d = False
ob_light.empty_display_type = 'ARROWS'
ob_light.color = (0.0, 0.0, 0.0, 0.0)
ob_light.lineart.crease_threshold = 0.0
ob_camera.location = (7.359, -6.926, 4.958)
ob_camera.rotation_euler = (1.109, 0.0, 0.8149)
ob_camera.lock_rotations_4d = False
ob_camera.empty_display_type = 'ARROWS'
ob_camera.color = (0.0, 0.0, 0.0, 0.0)
ob_camera.display_type = 'WIRE'
ob_camera.lineart.crease_threshold = 0.0
ob_empty.location = (-0.7639, -0.01971, 2.065)
ob_empty.rotation_euler = (4.712, 1.538, 1.571)
ob_empty.empty_display_type = 'IMAGE'
ob_empty.empty_display_size = 5.0
ob_empty.color = (1.0, 1.0, 1.0, 0.4839)
ob_empty.lineart.crease_threshold = 0.0
ob_empty_001.location = (-0.6263, -2.098e-08, 0.1561)
ob_empty_001.rotation_euler = (1.571, 1.571, 0.0)
ob_empty_001.empty_display_type = 'IMAGE'
ob_empty_001.empty_display_size = 5.487
ob_empty_001.empty_image_offset = (-0.8796, -0.433)
ob_empty_001.color = (1.0, 1.0, 1.0, 0.4435)
ob_empty_001.lineart.crease_threshold = 0.0
ob_empty_002.location = (-0.0, 0.0, 0.0)
ob_empty_002.lineart.crease_threshold = 0.0
ob_sphere.location = (0.0, 0.0, 0.0)
ob_sphere.scale = (0.6132, 0.6132, 0.6132)
ob_sphere.lineart.crease_threshold = 0.0
ob_bag.parent = ob_armature
ob_bag.matrix_parent_inverse = Matrix(((1.0, -0.0, 0.0, -9.411e-16), (-0.0, 1.0, -0.0, -0.01472), (0.0, -0.0, 1.0, -4.238), (-0.0, 0.0, -0.0, 1.0)))
ob_bag.location = (0.0, 0.0, 4.343)
ob_bag.scale = (1.126, 0.7218, 1.0)
ob_bag.lineart.crease_threshold = 0.0
_vg = ob_bag.vertex_groups.new(name='Pelvis')
for _i, _w in zip([0, 2, 4, 6, 8, 10, 13, 14, 16, 18, 21, 22, 24, 26, 27, 29, 32, 33, 34, 35, 36, 37, 38, 39, 40, 45, 46, 47, 48, 49, 52, 53, 54, 55, 56, 59, 60, 61, 62, 63, 66, 67, 68, 69, 70, 73, 74, 75, 76, 77, 80, 81, 82, 83, 84, 87, 88, 89, 90, 91, 94, 95, 96, 97, 98, 101, 102, 103, 104, 105, 108, 109, 110, 111, 112, 115, 116, 117, 118, 119, 124, 125, 126, 127, 136, 137, 138, 139, 144, 145, 146, 147, 148, 149, 150, 151, 152, 153, 154, 155, 156, 157, 158, 159, 160, 161, 162, 163, 164, 165, 166, 167, 168, 169, 170, 171, 172, 173, 174, 175, 176, 179, 188, 189, 190, 191, 192, 193, 194, 195, 196, 197, 198, 199, 200, 201, 202, 203, 204, 205, 206, 207], [0.1047, 0.1363, 0.1077, 0.1256, 0.1077, 0.1105, 0.1236, 0.1326, 0.1364, 0.1125, 0.1335, 0.1478, 0.1507, 0.1321, 0.1612, 0.1108, 0.1733, 0.189, 0.1735, 0.2003, 0.07749, 0.1438, 0.3114, 0.1405, 0.04003, 0.06154, 0.1475, 0.3067, 0.1469, 0.09907, 0.06183, 0.1481, 0.3076, 0.1434, 0.08661, 0.04096, 0.1418, 0.3144, 0.1457, 0.0784, 0.04227, 0.141, 0.3408, 0.1363, 0.07551, 0.04147, 0.1399, 0.3388, 0.1352, 0.07499, 0.06153, 0.1467, 0.3308, 0.134, 0.08124, 0.06126, 0.1462, 0.3305, 0.1367, 0.08915, 0.03976, 0.1439, 0.3161, 0.1588, 0.08217, 0.06192, 0.1508, 0.309, 0.1569, 0.09345, 0.06159, 0.1504, 0.3089, 0.1633, 0.1131, 0.03856, 0.1426, 0.3134, 0.1578, 0.08149, 0.1411, 0.1783, 0.1776, 0.141, 0.1679, 0.2246, 0.256, 0.1888, 0.1854, 0.2261, 0.2268, 0.186, 0.2087, 0.2649, 0.2842, 0.2261, 0.2609, 0.3151, 0.3162, 0.2626, 0.2816, 0.3439, 0.3513, 0.2931, 0.1026, 0.161, 0.1619, 0.1026, 0.2492, 0.5691, 0.5707, 0.2493, 0.4918, 0.6465, 0.6483, 0.4939, 0.1531, 0.1478, 0.1471, 0.152, 0.02183, 0.02047, 0.1871, 0.4545, 0.2518, 0.1301, 0.2629, 0.6089, 0.5853, 0.249, 0.4828, 0.6276, 0.6233, 0.4776, 0.1636, 0.1652, 0.1652, 0.1638, 0.05634, 0.0465, 0.04695, 0.05676]): _vg.add([_i], _w, 'REPLACE')
_vg = ob_bag.vertex_groups.new(name='Spine_1')
for _i, _w in zip([1, 3, 5, 7, 9, 11, 12, 15, 17, 19, 20, 21, 23, 25, 28, 30, 31, 32, 33, 35, 37, 38, 39, 40, 41, 42, 43, 44, 45, 46, 47, 48, 50, 51, 52, 53, 54, 55, 57, 58, 59, 60, 61, 62, 64, 65, 66, 67, 68, 69, 71, 72, 73, 74, 75, 76, 78, 79, 80, 81, 82, 83, 85, 86, 87, 88, 89, 90, 92, 93, 94, 95, 96, 97, 99, 100, 101, 102, 103, 104, 106, 107, 108, 109, 110, 111, 113, 114, 115, 116, 117, 118, 128, 131, 140, 143, 164, 165, 166, 167, 168, 169, 170, 171, 172, 173, 174, 175, 176, 177, 178, 179, 180, 181, 182, 183, 184, 185, 186, 187, 192, 193, 194, 195, 196, 197, 198, 199, 200, 201, 202, 203, 204, 205, 206, 207, 208, 209, 210, 211, 212, 215], [0.03023, 0.01239, 0.02859, 0.00642, 0.02979, 0.02827, 0.01522, 0.007481, 0.003959, 0.02658, 0.02156, 0.001397, 0.002496, 0.02745, 0.008556, 0.02228, 0.007803, 0.02051, 0.005181, 0.01588, 0.06164, 0.1995, 0.504, 0.4023, 0.1662, 0.07071, 0.04647, 0.1065, 0.2523, 0.4329, 0.1776, 0.05538, 0.044, 0.1057, 0.2515, 0.4318, 0.1774, 0.05539, 0.07042, 0.1661, 0.4019, 0.5034, 0.1996, 0.06233, 0.07084, 0.1644, 0.3944, 0.4955, 0.1992, 0.0642, 0.07122, 0.1646, 0.3947, 0.4958, 0.1991, 0.06351, 0.04894, 0.1089, 0.2407, 0.4291, 0.1796, 0.05761, 0.05082, 0.1097, 0.2413, 0.4299, 0.1798, 0.05762, 0.06945, 0.1669, 0.4079, 0.5115, 0.1994, 0.06041, 0.03895, 0.1024, 0.2678, 0.4356, 0.1756, 0.0532, 0.04053, 0.1029, 0.2711, 0.4376, 0.1755, 0.0529, 0.0695, 0.1669, 0.409, 0.5134, 0.1991, 0.05947, 0.003549, 0.003309, 0.009508, 0.009567, 0.04976, 0.03895, 0.03822, 0.04851, 0.1887, 0.1666, 0.1659, 0.1879, 0.5839, 0.6664, 0.6683, 0.587, 0.4391, 0.465, 0.4655, 0.4403, 0.1531, 0.1322, 0.1317, 0.1524, 0.05737, 0.03806, 0.03756, 0.057, 0.03591, 0.02939, 0.02979, 0.03634, 0.1654, 0.1509, 0.1513, 0.1658, 0.4891, 0.5531, 0.5513, 0.486, 0.202, 0.1666, 0.1668, 0.2015, 0.07496, 0.05205, 0.05231, 0.07516, 0.01219, 0.01187]): _vg.add([_i], _w, 'REPLACE')
_vg = ob_bag.vertex_groups.new(name='Spine_2')
for _i, _w in zip([1, 3, 5, 7, 9, 11, 12, 15, 17, 19, 20, 23, 25, 28, 30, 31, 38, 39, 40, 41, 42, 43, 44, 45, 46, 47, 48, 50, 51, 52, 53, 54, 55, 57, 58, 59, 60, 61, 64, 65, 66, 67, 68, 71, 72, 73, 74, 75, 78, 79, 80, 81, 82, 83, 85, 86, 87, 88, 89, 90, 92, 93, 94, 95, 96, 99, 100, 101, 102, 103, 106, 107, 108, 109, 110, 113, 114, 115, 116, 117, 120, 121, 122, 123, 128, 129, 130, 131, 132, 133, 134, 135, 140, 141, 142, 143, 168, 169, 170, 171, 172, 173, 174, 175, 176, 177, 178, 179, 180, 181, 182, 183, 184, 185, 186, 187, 196, 197, 198, 199, 200, 201, 202, 203, 204, 205, 206, 207, 208, 209, 210, 211, 212, 213, 214, 215], [0.2873, 0.3173, 0.2797, 0.2877, 0.2925, 0.2855, 0.3297, 0.2916, 0.2881, 0.2805, 0.3029, 0.3092, 0.2873, 0.3134, 0.3116, 0.34, 0.06942, 0.1795, 0.4316, 0.5486, 0.304, 0.3232, 0.5919, 0.5237, 0.2229, 0.08602, 0.001113, 0.3122, 0.588, 0.5225, 0.2231, 0.08613, 0.001238, 0.3007, 0.5466, 0.431, 0.1795, 0.06944, 0.3033, 0.545, 0.4332, 0.183, 0.07239, 0.3071, 0.547, 0.4338, 0.1831, 0.07239, 0.3134, 0.5829, 0.5303, 0.2229, 0.08756, 0.00329, 0.3256, 0.5871, 0.5316, 0.223, 0.08749, 0.003204, 0.2981, 0.5495, 0.4303, 0.1762, 0.06644, 0.3105, 0.594, 0.5108, 0.2232, 0.0844, 0.3198, 0.5985, 0.5101, 0.2227, 0.08399, 0.3005, 0.5519, 0.431, 0.1757, 0.06601, 0.2783, 0.191, 0.1887, 0.2673, 0.3129, 0.2065, 0.2055, 0.3081, 0.3263, 0.2047, 0.2017, 0.313, 0.2621, 0.1913, 0.1919, 0.2654, 0.05112, 0.02199, 0.02134, 0.0505, 0.1507, 0.1215, 0.1209, 0.1497, 0.4457, 0.4644, 0.4648, 0.4467, 0.598, 0.6573, 0.6589, 0.601, 0.267, 0.2257, 0.2254, 0.2674, 0.07217, 0.05831, 0.05868, 0.07284, 0.2137, 0.1952, 0.1958, 0.2147, 0.6201, 0.6965, 0.6951, 0.618, 0.6631, 0.7298, 0.7279, 0.6589, 0.2805, 0.2277, 0.2275, 0.277]): _vg.add([_i], _w, 'REPLACE')
_vg = ob_bag.vertex_groups.new(name='Head')
for _i, _w in zip([1, 3, 5, 7, 9, 11, 12, 15, 17, 19, 20, 23, 25, 28, 30, 31, 39, 40, 41, 42, 43, 44, 45, 46, 50, 51, 52, 53, 57, 58, 59, 60, 64, 65, 66, 67, 71, 72, 73, 74, 78, 79, 80, 81, 85, 86, 87, 88, 92, 93, 94, 95, 99, 100, 101, 102, 106, 107, 108, 109, 113, 114, 115, 116, 120, 121, 122, 123, 128, 129, 130, 131, 132, 133, 134, 135, 140, 141, 142, 143, 176, 177, 178, 179, 180, 181, 182, 183, 184, 185, 186, 187, 200, 203, 204, 205, 206, 207, 208, 209, 210, 211, 212, 213, 214, 215], [0.6631, 0.6397, 0.6717, 0.6733, 0.6579, 0.6659, 0.6254, 0.6688, 0.6745, 0.6723, 0.6527, 0.6548, 0.6649, 0.6461, 0.6436, 0.6203, 0.011, 0.07712, 0.2485, 0.6092, 0.6087, 0.2539, 0.1022, 0.03054, 0.6212, 0.2587, 0.104, 0.03191, 0.6129, 0.2505, 0.07792, 0.01169, 0.609, 0.2519, 0.08017, 0.01496, 0.6046, 0.2498, 0.07936, 0.01422, 0.617, 0.2594, 0.1054, 0.03384, 0.6031, 0.2544, 0.1035, 0.03243, 0.6174, 0.249, 0.07565, 0.008411, 0.6263, 0.2575, 0.102, 0.0294, 0.616, 0.2527, 0.1, 0.02776, 0.615, 0.2469, 0.07455, 0.007356, 0.6937, 0.7899, 0.7926, 0.7059, 0.6542, 0.7682, 0.7692, 0.6592, 0.6468, 0.7762, 0.7795, 0.6614, 0.7017, 0.7815, 0.781, 0.6984, 0.05468, 0.01856, 0.0176, 0.05357, 0.2252, 0.1958, 0.1949, 0.2232, 0.6653, 0.7237, 0.7244, 0.6655, 0.009776, 0.01116, 0.08171, 0.06301, 0.06368, 0.08337, 0.2277, 0.1947, 0.1962, 0.2313, 0.6751, 0.7439, 0.744, 0.6786]): _vg.add([_i], _w, 'REPLACE')
_vg = ob_bag.vertex_groups.new(name='Leg.L')
for _i, _w in zip([0, 2, 4, 6, 8, 10, 13, 14, 16, 18, 21, 22, 24, 26, 27, 29, 32, 33, 34, 35, 36, 49, 52, 53, 54, 55, 56, 59, 60, 61, 62, 63, 66, 67, 68, 69, 70, 77, 80, 81, 82, 83, 84, 91, 94, 95, 96, 97, 98, 101, 102, 103, 104, 105, 112, 119, 124, 125, 126, 127, 136, 137, 138, 139, 144, 145, 146, 147, 148, 149, 150, 151, 152, 153, 154, 155, 156, 157, 158, 159, 160, 161, 162, 163, 164, 165, 166, 167, 168, 169, 170, 172, 173, 188, 189, 190, 191, 192, 193, 194, 195, 196, 197, 198, 199, 202, 203, 207], [0.0679, 0.07677, 0.7988, 0.7846, 0.06704, 0.7957, 0.788, 0.07361, 0.7659, 0.7879, 0.7529, 0.7473, 0.08748, 0.085, 0.09227, 0.07578, 0.6807, 0.679, 0.1096, 0.1144, 0.02131, 0.02537, 0.05645, 0.149, 0.4021, 0.7551, 0.854, 0.0328, 0.1381, 0.3924, 0.7473, 0.8556, 0.03782, 0.1424, 0.3646, 0.7566, 0.8624, 0.01074, 0.05886, 0.1532, 0.3763, 0.7632, 0.8607, 0.01505, 0.02764, 0.132, 0.3928, 0.7339, 0.8468, 0.05345, 0.1429, 0.403, 0.7424, 0.845, 0.04008, 0.03589, 0.1264, 0.2593, 0.5521, 0.717, 0.7061, 0.5457, 0.2591, 0.1307, 0.6505, 0.4924, 0.2695, 0.1463, 0.6451, 0.4895, 0.2682, 0.1486, 0.5545, 0.4097, 0.263, 0.1645, 0.5503, 0.4057, 0.2609, 0.1655, 0.7941, 0.5989, 0.2237, 0.08324, 0.6399, 0.2667, 0.1079, 0.04, 0.2371, 0.1023, 0.03869, 0.08215, 0.02203, 0.08408, 0.2229, 0.5988, 0.7938, 0.04049, 0.1104, 0.2725, 0.6524, 0.004651, 0.05167, 0.1145, 0.2499, 0.04067, 0.09295, 0.0196]): _vg.add([_i], _w, 'REPLACE')
_vg = ob_bag.vertex_groups.new(name='Leg2.L')
_vg = ob_bag.vertex_groups.new(name='Leg.R')
for _i, _w in zip([0, 2, 4, 6, 8, 10, 13, 14, 16, 18, 21, 22, 24, 26, 27, 29, 32, 33, 34, 35, 36, 37, 38, 39, 40, 45, 46, 47, 48, 49, 56, 63, 70, 73, 74, 75, 76, 77, 84, 87, 88, 89, 90, 91, 98, 105, 108, 109, 110, 111, 112, 115, 116, 117, 118, 119, 124, 125, 126, 127, 136, 137, 138, 139, 144, 145, 146, 147, 148, 149, 150, 151, 152, 153, 154, 155, 156, 157, 158, 159, 160, 161, 162, 163, 164, 165, 166, 167, 169, 170, 171, 174, 175, 188, 189, 190, 191, 192, 193, 194, 195, 196, 197, 198, 200, 201, 204], [0.8025, 0.7592, 0.0683, 0.06588, 0.7989, 0.0671, 0.06386, 0.7654, 0.07354, 0.07492, 0.08344, 0.07838, 0.7336, 0.7528, 0.7143, 0.7889, 0.1064, 0.09979, 0.677, 0.6443, 0.8566, 0.7494, 0.3955, 0.1391, 0.03321, 0.0562, 0.1485, 0.401, 0.7475, 0.8326, 0.009378, 0.02133, 0.01006, 0.03822, 0.1432, 0.3665, 0.7576, 0.8626, 0.0035, 0.05866, 0.1527, 0.3749, 0.7573, 0.846, 0.03477, 0.017, 0.05276, 0.1413, 0.4012, 0.731, 0.8131, 0.02735, 0.1323, 0.396, 0.7352, 0.8472, 0.7142, 0.5463, 0.2543, 0.1237, 0.1086, 0.214, 0.4686, 0.6609, 0.1427, 0.2639, 0.4859, 0.6462, 0.1266, 0.2288, 0.43, 0.603, 0.1593, 0.2558, 0.4013, 0.5473, 0.1458, 0.2322, 0.3686, 0.5153, 0.08209, 0.2205, 0.5948, 0.7931, 0.0395, 0.1074, 0.265, 0.6401, 0.0386, 0.1014, 0.2365, 0.02117, 0.08159, 0.7077, 0.3028, 0.1297, 0.05527, 0.6273, 0.2228, 0.08392, 0.01749, 0.2416, 0.104, 0.03924, 0.0901, 0.03521, 0.01761]): _vg.add([_i], _w, 'REPLACE')
_vg = ob_bag.vertex_groups.new(name='Leg2.R')
_vg = ob_bag.vertex_groups.new(name='Foot.L')
_vg = ob_bag.vertex_groups.new(name='Toe.L')
_vg = ob_bag.vertex_groups.new(name='IK_Leg.L')
_vg = ob_bag.vertex_groups.new(name='Foot.R')
_vg = ob_bag.vertex_groups.new(name='Toe.R')
_vg = ob_bag.vertex_groups.new(name='IK_Leg.R')
_m = ob_bag.modifiers.new('Armature', 'ARMATURE')
_m.object = ob_armature
ob_legs.parent = ob_armature
ob_legs.matrix_parent_inverse = Matrix(((1.0, -0.0, 0.0, -9.411e-16), (-0.0, 1.0, -0.0, -0.01472), (0.0, -0.0, 1.0, -4.238), (-0.0, 0.0, -0.0, 1.0)))
ob_legs.location = (-0.7541, 0.0, 0.0)
ob_legs.lineart.crease_threshold = 0.0
_vg = ob_legs.vertex_groups.new(name='Pelvis')
for _i, _w in zip([4, 5, 7, 20, 21, 22, 23, 24, 25, 26, 27, 66, 67], [0.09517, 0.003899, 0.1135, 0.5746, 0.1056, 0.0995, 0.5803, 0.6731, 0.1739, 0.196, 0.6692, 0.6997, 0.7264]): _vg.add([_i], _w, 'REPLACE')
_vg = ob_legs.vertex_groups.new(name='Spine_1')
_vg = ob_legs.vertex_groups.new(name='Spine_2')
_vg = ob_legs.vertex_groups.new(name='Head')
_vg = ob_legs.vertex_groups.new(name='Leg.L')
_vg = ob_legs.vertex_groups.new(name='Leg2.L')
_vg = ob_legs.vertex_groups.new(name='Leg.R')
for _i, _w in zip([4, 5, 6, 7, 8, 9, 10, 11, 20, 21, 22, 23, 24, 25, 26, 27, 28, 29, 30, 31, 32, 33, 34, 35, 42, 43, 44, 45, 46, 47, 48, 49, 66, 67], [0.9048, 0.973, 0.9755, 0.8865, 0.9068, 0.5391, 0.8578, 0.9108, 0.4254, 0.8944, 0.9005, 0.4197, 0.3269, 0.8261, 0.804, 0.3308, 0.998, 0.9965, 0.9975, 0.9975, 0.04891, 0.05136, 0.1284, 0.1236, 0.986, 0.9938, 0.9949, 0.9809, 0.9923, 0.9678, 0.9839, 0.9926, 0.3003, 0.2736]): _vg.add([_i], _w, 'REPLACE')
_vg = ob_legs.vertex_groups.new(name='Leg2.R')
for _i, _w in zip([8, 9, 10, 11, 13, 14, 15, 32, 33, 34, 35, 36, 37, 47, 50, 51, 52, 53, 54, 55, 56, 57, 58, 59, 60, 61, 62, 63, 64, 65], [0.09319, 0.4609, 0.1422, 0.08919, 0.003094, 0.1301, 0.08623, 0.9505, 0.9486, 0.8716, 0.8764, 0.07888, 0.07148, 0.01417, 0.8903, 0.7966, 0.1717, 0.4972, 0.993, 0.9803, 0.9415, 0.9718, 0.9995, 0.9985, 0.9949, 0.9971, 0.998, 0.9964, 0.9889, 0.99]): _vg.add([_i], _w, 'REPLACE')
_vg = ob_legs.vertex_groups.new(name='Foot.L')
_vg = ob_legs.vertex_groups.new(name='Toe.L')
_vg = ob_legs.vertex_groups.new(name='IK_Leg.L')
_vg = ob_legs.vertex_groups.new(name='Foot.R')
for _i, _w in zip([0, 1, 2, 3, 12, 13, 14, 15, 36, 37, 50, 51, 52, 53, 56, 57], [0.06691, 0.08384, 0.0822, 0.05744, 0.8592, 0.8628, 0.834, 0.8837, 0.8465, 0.8765, 0.1058, 0.1947, 0.824, 0.5011, 0.05804, 0.005979]): _vg.add([_i], _w, 'REPLACE')
_vg = ob_legs.vertex_groups.new(name='Toe.R')
for _i, _w in zip([0, 1, 2, 3, 12, 13, 14, 15, 16, 17, 18, 19, 36, 37, 38, 39, 40, 41], [0.9307, 0.913, 0.9108, 0.9381, 0.1169, 0.1107, 0.02175, 0.01015, 0.9992, 0.9966, 0.9967, 0.9992, 0.0746, 0.05201, 0.9943, 0.9884, 0.9872, 0.9948]): _vg.add([_i], _w, 'REPLACE')
_vg = ob_legs.vertex_groups.new(name='IK_Leg.R')
_m = ob_legs.modifiers.new('Subdivision', 'SUBSURF')
_m.uv_smooth = 'PRESERVE_CORNERS'
_m.show_only_control_edges = False
_m = ob_legs.modifiers.new('Mirror', 'MIRROR')
_m.use_clip = True
_m.mirror_object = ob_empty_002
_m = ob_legs.modifiers.new('Armature', 'ARMATURE')
_m.object = ob_armature
ob_armature.location = (9.411e-16, 0.01472, 4.238)
ob_armature.show_in_front = True
ob_armature.lineart.crease_threshold = 0.0

# ---- collection membership
col_collection.objects.link(ob_light)
col_collection.objects.link(ob_camera)
col_collection.objects.link(ob_empty)
col_collection.objects.link(ob_empty_001)
col_collection.objects.link(ob_empty_002)
col_collection.objects.link(ob_sphere)
col_body.objects.link(ob_bag)
col_body.objects.link(ob_legs)
col_body.objects.link(ob_armature)

# ---- scene / render settings (as saved in the file)
scene.camera = ob_camera
scene.frame_start = 1; scene.frame_end = 150; scene.frame_set(0)
scene.render.engine = 'BLENDER_EEVEE_NEXT'
scene.cycles.use_denoising = False
scene.cycles.samples = 128
scene.cycles.sampling_pattern = 'TABULATED_SOBOL'
scene.cycles.use_adaptive_sampling = False
scene.cycles.use_light_tree = False
scene.view_settings.view_transform = 'Filmic'
bpy.context.view_layer.update()
